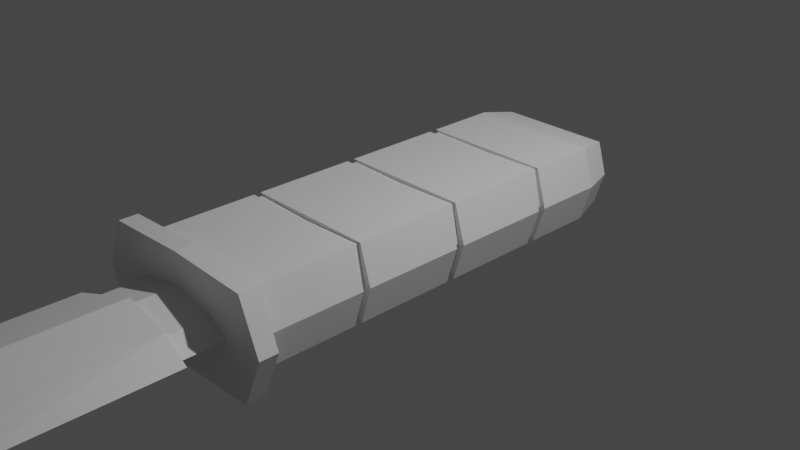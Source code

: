 # Source: playerknife.blend  (saved by Blender 3.4.6; exported with 4.5.12 LTS)
import bpy
from mathutils import Matrix  # noqa: F401  (used for matrix-valued properties, if any)

bpy.ops.wm.read_factory_settings(use_empty=True)
scene = bpy.context.scene
scene.name = 'Scene'

# ---- collections
col_collection = bpy.data.collections.new('Collection'); scene.collection.children.link(col_collection)

# ---- materials (node trees are filled in below, after node groups)
mat_material = bpy.data.materials.new('Material')
mat_material.alpha_threshold = 0.0
mat_material.use_transparent_shadow = False
mat_material.roughness = 0.5
mat_material.line_color = (0.0, 0.0, 0.0, 1.0)

# ---- material node trees
mat_material.use_nodes = True; mat_material.node_tree.nodes.clear()
_N = mat_material.node_tree.nodes; _L = mat_material.node_tree.links
n0 = _N.new('ShaderNodeOutputMaterial'); n0.name = 'Material Output'; n0.location = (300, 300)
n1 = _N.new('ShaderNodeBsdfPrincipled'); n1.name = 'Principled BSDF'; n1.location = (10, 300)
n1.distribution = 'GGX'
n1.subsurface_method = 'RANDOM_WALK_SKIN'
n1.inputs[3].default_value = 1.45
n1.inputs[27].default_value = (0.0, 0.0, 0.0, 1.0)
n1.inputs[28].default_value = 1.0
_L.new(n1.outputs[0], n0.inputs[0])
n0.is_active_output = True

# ---- world
world_world = bpy.data.worlds.new('World'); scene.world = world_world
world_world.use_nodes = True; world_world.node_tree.nodes.clear()
_N = world_world.node_tree.nodes; _L = world_world.node_tree.links
n0 = _N.new('ShaderNodeOutputWorld'); n0.name = 'World Output'; n0.location = (300, 300)
n1 = _N.new('ShaderNodeBackground'); n1.name = 'Background'; n1.location = (10, 300)
n1.inputs[0].default_value = (0.05088, 0.05088, 0.05088, 1.0)
_L.new(n1.outputs[0], n0.inputs[0])
n0.is_active_output = True
world_world.color = (0.05088, 0.05088, 0.05088)
world_world.use_sun_shadow = False
world_world.sun_shadow_jitter_overblur = 0.0

# ---- cameras
cam_camera = bpy.data.cameras.new('Camera')
cam_camera.clip_end = 100.0
cam_camera.ortho_scale = 7.314

# ---- lights
light_light = bpy.data.lights.new('Light', 'POINT')
light_light.transmission_factor = 0.0
light_light.energy = 1000.0
light_light.shadow_soft_size = 0.1
light_light.shadow_maximum_resolution = 0.006
light_light.use_absolute_resolution = True

# ---- meshes
me_cube = bpy.data.meshes.new('Cube')
me_cube.from_pydata([(1.0, -1.0, 1.0), (1.0, -1.0, -1.0), (-1.0, -1.0, 1.0), (-1.0, -1.0, -1.0), (-1.174, -1.0, 0.0), (1.174, -1.0, 0.0), (0.0, -1.0, 1.0), (0.0, -1.0, -1.0), (0.0, 1.0, 0.0), (1.0, 0.8454, 1.0), (0.8699, 1.0, 0.8454), (0.8699, 1.0, -0.8454), (1.0, 0.8454, -1.0), (-0.8699, 1.0, 0.8454), (-1.0, 0.8454, 1.0), (-1.0, 0.8454, -1.0), (-0.8699, 1.0, -0.8454), (1.017, 1.0, 0.0), (1.174, 0.8454, 0.0), (-1.174, 0.8454, 0.0), (-1.017, 1.0, 0.0), (0.0, 1.0, -0.8454), (0.0, 0.8454, -1.0), (0.0, 1.0, 0.8454), (0.0, 0.8454, 1.0), (-1.0, 0.5192, 1.0), (-1.0, 0.4808, 1.0), (1.0, 0.5192, -1.0), (1.0, 0.4808, -1.0), (-1.174, 0.4808, 0.0), (-1.174, 0.5192, 0.0), (-1.0, 0.4808, -1.0), (-1.0, 0.5192, -1.0), (1.0, 0.5192, 1.0), (1.0, 0.4808, 1.0), (1.174, 0.4808, 0.0), (1.174, 0.5192, 0.0), (0.0, 0.4808, -1.0), (0.0, 0.5192, -1.0), (0.0, 0.4808, 1.0), (0.0, 0.5192, 1.0), (-1.0, -0.01922, -1.0), (-1.0, 0.01922, -1.0), (1.0, -0.01922, 1.0), (1.0, 0.01922, 1.0), (-1.0, -0.01922, 1.0), (-1.0, 0.01922, 1.0), (1.0, -0.01922, -1.0), (1.0, 0.01922, -1.0), (1.174, 0.01922, 0.0), (1.174, -0.01922, 0.0), (-1.174, -0.01922, 0.0), (-1.174, 0.01922, 0.0), (0.0, 0.01922, -1.0), (0.0, -0.01922, -1.0), (0.0, 0.01922, 1.0), (0.0, -0.01922, 1.0), (-1.0, -0.4835, -1.0), (-1.0, -0.5165, -1.0), (1.0, -0.5165, 1.0), (1.0, -0.4835, 1.0), (1.174, -0.4835, 0.0), (1.174, -0.5165, 0.0), (0.0, -0.4835, -1.0), (0.0, -0.5165, -1.0), (0.0, -0.4835, 1.0), (0.0, -0.5165, 1.0), (-1.0, -0.5165, 1.0), (-1.0, -0.4835, 1.0), (1.0, -0.5165, -1.0), (1.0, -0.4835, -1.0), (-1.174, -0.4835, 0.0), (-1.174, -0.5165, 0.0), (-1.0, 0.4808, 1.0), (0.0, 0.4808, 1.0), (0.0, 0.5192, 1.0), (-1.0, 0.5192, 1.0), (0.0, 0.4808, 1.0), (1.0, 0.4808, 1.0), (1.0, 0.5192, 1.0), (0.0, 0.5192, 1.0), (0.0, -0.01922, 1.0), (1.0, -0.01922, 1.0), (1.0, 0.01922, 1.0), (-5.248e-05, 0.01922, 1.0), (-1.0, -0.01922, 1.0), (0.0, -0.01922, 1.0), (-5.248e-05, 0.01922, 1.0), (-1.0, 0.01922, 1.0), (0.0, -0.5165, 1.0), (1.0, -0.5165, 1.0), (1.0, -0.4835, 1.0), (0.0, -0.4835, 1.0), (-1.0, -0.5165, 1.0), (0.0, -0.5165, 1.0), (0.0, -0.4835, 1.0), (-1.0, -0.4835, 1.0), (-0.9527, 0.5192, 0.9437), (-0.9527, 0.4808, 0.9437), (0.9381, 0.5192, -0.9265), (0.9381, 0.4808, -0.9265), (0.0, 0.4808, -0.9039), (0.0, 0.5192, -0.9039), (0.9527, 0.5192, 0.9437), (0.9527, 0.4808, 0.9437), (1.078, 0.4808, 0.0), (1.078, 0.5192, 0.0), (-0.9381, 0.4808, -0.9265), (-0.9381, 0.5192, -0.9265), (-1.078, 0.4808, 0.0), (-1.078, 0.5192, 0.0), (0.9527, -0.01922, 0.9437), (0.9527, 0.01922, 0.9437), (0.0, 0.01922, -0.9039), (0.0, -0.01922, -0.9039), (-0.9381, -0.01922, -0.9265), (-0.9381, 0.01922, -0.9265), (-1.078, -0.01922, 0.0), (-1.078, 0.01922, 0.0), (1.078, 0.01922, 0.0), (1.078, -0.01922, 0.0), (0.9381, -0.01922, -0.9265), (0.9381, 0.01922, -0.9265), (-0.9527, -0.01922, 0.9437), (-0.9527, 0.01922, 0.9437), (-0.9527, -0.5165, 0.9437), (-0.9527, -0.4835, 0.9437), (-1.078, -0.4835, 0.0), (-1.078, -0.5165, 0.0), (-0.9381, -0.4835, -0.9265), (-0.9381, -0.5165, -0.9265), (0.9527, -0.5165, 0.9437), (0.9527, -0.4835, 0.9437), (0.0, -0.4835, -0.9039), (0.0, -0.5165, -0.9039), (1.078, -0.4835, 0.0), (1.078, -0.5165, 0.0), (0.9381, -0.5165, -0.9265), (0.9381, -0.4835, -0.9265), (0.0, 0.4808, 0.9039), (-0.6533, -1.084, 0.3325), (0.0, 0.5192, 0.9039), (-0.9414, -1.084, 0.0), (0.0, 0.4808, 0.9039), (0.0, 0.5192, 0.9039), (0.0, -0.01922, 0.9039), (0.0, 0.01922, 0.9039), (0.0, -0.01922, 0.9039), (0.0, 0.01922, 0.9039), (0.0, -0.5165, 0.9039), (0.0, -0.4835, 0.9039), (0.0, -0.5165, 0.9039), (0.0, -0.4835, 0.9039), (0.9414, -1.084, 0.0), (0.6533, -1.084, -0.3325), (0.0, -1.084, 0.5879), (0.0, -1.084, -0.5879), (-0.6533, -1.084, -0.3325), (0.6533, -1.084, 0.3325), (-1.55, -1.0, 0.0), (-1.242, -1.0, 1.288), (1.55, -1.0, 0.0), (1.242, -1.0, -1.288), (0.0, -1.0, 1.376), (0.0, -1.0, -1.376), (-1.242, -1.0, -1.288), (1.242, -1.0, 1.288), (1.242, -1.084, 1.288), (0.0, -1.084, 1.376), (-1.242, -1.084, 1.288), (-1.55, -1.084, 0.0), (1.55, -1.084, 0.0), (1.242, -1.084, -1.288), (-1.242, -1.084, -1.288), (0.0, -1.084, -1.376), (1.0, -1.084, 1.0), (1.174, -1.084, 0.0), (1.0, -1.084, -1.0), (-1.174, -1.084, 0.0), (-1.0, -1.084, 1.0), (0.0, -1.084, 1.0), (-1.0, -1.084, -1.0), (0.0, -1.084, -1.0), (-0.2593, -4.149, 0.0), (-0.6533, -1.342, 0.3325), (0.0, -1.275, 0.5879), (-0.9414, -1.375, 0.0), (0.0, -1.275, -0.5879), (-0.6533, -1.342, -0.3325), (0.6533, -1.275, -0.3325), (0.6533, -1.275, 0.3325), (0.9414, -1.275, 0.0), (1.094, -3.566, 0.0), (-1.091, -3.31, 0.0), (0.0003808, -3.549, -0.7375), (0.001823, -1.275, 0.7375), (0.001823, -1.275, -0.7375), (-0.7379, -1.342, -0.4558), (0.6863, -1.275, -0.4547), (-0.7379, -1.342, 0.4558), (-1.091, -1.375, 0.0), (0.6863, -1.275, 0.4547), (1.091, -1.275, 0.0), (0.00038, -3.55, 0.7375), (-0.7384, -2.151, -0.4555), (0.7395, -3.707, -0.2116), (0.7395, -3.707, 0.2116), (0.3763, -3.959, 0.0), (-0.7391, -3.415, 0.455), (-0.7384, -2.151, 0.4555), (-0.7391, -3.415, -0.455), (-1.091, -2.175, 0.0), (0.7395, -2.104, 0.2959), (1.091, -2.104, 0.0), (0.001298, -2.104, 0.7375), (0.001298, -2.104, -0.7375), (0.7395, -2.104, -0.2959)], [], [(56, 45, 68, 65), (4, 3, 165, 159), (20, 13, 23, 8), (54, 47, 70, 63), (69, 62, 5, 1), (4, 2, 67, 72), (28, 35, 49, 48), (47, 50, 61, 70), (175, 176, 171, 167), (7, 1, 162, 164), (62, 59, 0, 5), (43, 56, 65, 60), (41, 54, 63, 57), (181, 178, 170, 173), (50, 43, 60, 61), (9, 24, 40, 33), (15, 22, 38, 32), (31, 37, 53, 42), (12, 18, 36, 27), (18, 9, 33, 36), (22, 12, 27, 38), (39, 26, 46, 55), (24, 14, 25, 40), (52, 46, 26, 29), (21, 8, 17, 11), (58, 64, 7, 3), (16, 20, 8, 21), (8, 23, 10, 17), (32, 30, 19, 15), (30, 25, 14, 19), (71, 68, 45, 51), (57, 71, 51, 41), (35, 34, 44, 49), (42, 52, 29, 31), (37, 28, 48, 53), (34, 39, 55, 44), (64, 69, 1, 7), (22, 15, 16, 21), (18, 12, 11, 17), (20, 16, 15, 19), (24, 9, 10, 23), (9, 18, 17, 10), (13, 20, 19, 14), (12, 22, 21, 11), (14, 24, 23, 13), (48, 49, 119, 122), (50, 47, 121, 120), (58, 72, 128, 130), (83, 84, 146, 112), (66, 67, 2, 6), (32, 38, 102, 108), (41, 51, 117, 115), (71, 57, 129, 127), (81, 82, 111, 145), (95, 96, 126, 152), (59, 66, 6, 0), (52, 42, 116, 118), (72, 67, 125, 128), (37, 31, 107, 101), (27, 36, 106, 99), (93, 94, 151, 125), (3, 4, 72, 58), (42, 53, 113, 116), (39, 74, 73, 26), (25, 76, 75, 40), (6, 2, 160, 163), (68, 71, 127, 126), (34, 78, 77, 39), (40, 80, 79, 33), (188, 186, 142, 157), (35, 28, 100, 105), (43, 82, 81, 56), (55, 84, 83, 44), (56, 86, 85, 45), (46, 88, 87, 55), (36, 33, 103, 106), (59, 90, 89, 66), (65, 92, 91, 60), (54, 41, 115, 114), (66, 94, 93, 67), (68, 96, 95, 65), (100, 101, 102, 99), (104, 105, 106, 103), (105, 100, 99, 106), (101, 107, 108, 102), (110, 108, 107, 109), (97, 110, 109, 98), (114, 115, 116, 113), (118, 116, 115, 117), (120, 121, 122, 119), (111, 120, 119, 112), (121, 114, 113, 122), (124, 118, 117, 123), (126, 127, 128, 125), (127, 129, 130, 128), (134, 130, 129, 133), (136, 137, 138, 135), (131, 136, 135, 132), (137, 134, 133, 138), (98, 139, 141, 97), (143, 104, 103, 144), (145, 111, 112, 146), (123, 147, 148, 124), (149, 131, 132, 150), (125, 151, 152, 126), (30, 32, 108, 110), (43, 50, 120, 111), (31, 29, 109, 107), (49, 44, 112, 119), (25, 30, 110, 97), (47, 54, 114, 121), (29, 26, 98, 109), (85, 86, 147, 123), (64, 58, 130, 134), (53, 48, 122, 113), (57, 63, 133, 129), (87, 88, 124, 148), (73, 74, 139, 98), (46, 52, 118, 124), (182, 181, 173, 174), (189, 191, 202, 198), (62, 69, 137, 136), (51, 45, 123, 117), (75, 76, 97, 141), (177, 182, 174, 172), (70, 61, 135, 138), (59, 62, 136, 131), (61, 60, 132, 135), (89, 90, 131, 149), (28, 37, 101, 100), (69, 64, 134, 137), (63, 70, 138, 133), (91, 92, 150, 132), (38, 27, 99, 102), (77, 78, 104, 143), (34, 35, 105, 104), (79, 80, 144, 103), (207, 206, 183), (1, 5, 161, 162), (164, 162, 172, 174), (161, 166, 167, 171), (166, 163, 168, 167), (160, 159, 170, 169), (162, 161, 171, 172), (159, 165, 173, 170), (165, 164, 174, 173), (163, 160, 169, 168), (178, 179, 169, 170), (5, 0, 166, 161), (176, 177, 172, 171), (0, 6, 163, 166), (2, 4, 159, 160), (179, 180, 168, 169), (180, 175, 167, 168), (3, 7, 164, 165), (158, 153, 176, 175), (153, 154, 177, 176), (142, 140, 179, 178), (140, 155, 180, 179), (157, 142, 178, 181), (154, 156, 182, 177), (155, 158, 175, 180), (156, 157, 181, 182), (204, 194, 210), (209, 203, 214), (190, 185, 195, 201), (187, 188, 157, 156), (203, 206, 212, 214), (185, 190, 158, 155), (189, 187, 156, 154), (187, 189, 198, 196), (153, 191, 189, 154), (186, 188, 197, 200), (142, 186, 184, 140), (158, 190, 191, 153), (140, 184, 185, 155), (212, 206, 192, 213), (206, 207, 192), (208, 183, 203), (192, 207, 205), (216, 215, 196, 198), (214, 212, 201, 195), (215, 204, 197, 196), (204, 211, 200), (188, 187, 196, 197), (184, 186, 200, 199), (191, 190, 201, 202), (185, 184, 199, 195), (209, 200, 211), (183, 210, 194), (193, 183, 208), (183, 206, 203), (183, 194, 205), (205, 207, 183), (213, 192, 205, 216), (209, 208, 203), (211, 193, 208, 209), (194, 215, 216, 205), (202, 213, 216, 198), (200, 209, 199), (201, 212, 213, 202), (199, 209, 214, 195), (210, 193, 211, 204), (194, 204, 215), (193, 210, 183), (204, 200, 197)])
_uv = me_cube.uv_layers.new(name='UVMap')
_uv.uv.foreach_set('vector', [0.75, 0.6274, 0.875, 0.6274, 0.875, 0.6854, 0.75, 0.6854, 0.5, 0.0, 0.375, 0.0, 0.375, 0.0, 0.5, 0.0, 0.5, 0.2667, 0.6057, 0.2687, 0.6057, 0.375, 0.5, 0.375, 0.25, 0.6274, 0.375, 0.6274, 0.375, 0.6854, 0.25, 0.6854, 0.375, 0.6896, 0.5, 0.6896, 0.5, 0.75, 0.375, 0.75, 0.5, 0.0, 0.625, 0.0, 0.625, 0.06044, 0.5, 0.06044, 0.375, 0.5649, 0.5, 0.5649, 0.5, 0.6226, 0.375, 0.6226, 0.375, 0.6274, 0.5, 0.6274, 0.5, 0.6854, 0.375, 0.6854, 0.625, 0.75, 0.5, 0.75, 0.5, 0.75, 0.625, 0.75, 0.25, 0.75, 0.375, 0.75, 0.375, 0.75, 0.25, 0.75, 0.5, 0.6896, 0.625, 0.6896, 0.625, 0.75, 0.5, 0.75, 0.625, 0.6274, 0.75, 0.6274, 0.75, 0.6854, 0.625, 0.6854, 0.125, 0.6274, 0.25, 0.6274, 0.25, 0.6854, 0.125, 0.6854, 0.375, 1.0, 0.5, 1.0, 0.5, 1.0, 0.375, 1.0, 0.5, 0.6274, 0.625, 0.6274, 0.625, 0.6854, 0.5, 0.6854, 0.625, 0.5193, 0.75, 0.5193, 0.75, 0.5601, 0.625, 0.5601, 0.125, 0.5193, 0.25, 0.5193, 0.25, 0.5601, 0.125, 0.5601, 0.125, 0.5649, 0.25, 0.5649, 0.25, 0.6226, 0.125, 0.6226, 0.375, 0.5193, 0.5, 0.5193, 0.5, 0.5601, 0.375, 0.5601, 0.5, 0.5193, 0.625, 0.5193, 0.625, 0.5601, 0.5, 0.5601, 0.25, 0.5193, 0.375, 0.5193, 0.375, 0.5601, 0.25, 0.5601, 0.75, 0.5649, 0.875, 0.5649, 0.875, 0.6226, 0.75, 0.6226, 0.75, 0.5193, 0.875, 0.5193, 0.875, 0.5601, 0.75, 0.5601, 0.5, 0.1274, 0.625, 0.1274, 0.625, 0.1851, 0.5, 0.1851, 0.3943, 0.375, 0.5, 0.375, 0.5, 0.4833, 0.3943, 0.4813, 0.125, 0.6896, 0.25, 0.6896, 0.25, 0.75, 0.125, 0.75, 0.3943, 0.2687, 0.5, 0.2667, 0.5, 0.375, 0.3943, 0.375, 0.5, 0.375, 0.6057, 0.375, 0.6057, 0.4813, 0.5, 0.4833, 0.375, 0.1899, 0.5, 0.1899, 0.5, 0.2307, 0.375, 0.2307, 0.5, 0.1899, 0.625, 0.1899, 0.625, 0.2307, 0.5, 0.2307, 0.5, 0.06456, 0.625, 0.06456, 0.625, 0.1226, 0.5, 0.1226, 0.375, 0.06456, 0.5, 0.06456, 0.5, 0.1226, 0.375, 0.1226, 0.5, 0.5649, 0.625, 0.5649, 0.625, 0.6226, 0.5, 0.6226, 0.375, 0.1274, 0.5, 0.1274, 0.5, 0.1851, 0.375, 0.1851, 0.25, 0.5649, 0.375, 0.5649, 0.375, 0.6226, 0.25, 0.6226, 0.625, 0.5649, 0.75, 0.5649, 0.75, 0.6226, 0.625, 0.6226, 0.25, 0.6896, 0.375, 0.6896, 0.375, 0.75, 0.25, 0.75, 0.25, 0.5193, 0.125, 0.5193, 0.1413, 0.5, 0.25, 0.5, 0.5, 0.5193, 0.375, 0.5193, 0.3943, 0.4813, 0.5, 0.4833, 0.5, 0.2667, 0.3943, 0.2687, 0.375, 0.2307, 0.5, 0.2307, 0.625, 0.375, 0.625, 0.5, 0.6057, 0.4813, 0.6057, 0.375, 0.625, 0.5193, 0.5, 0.5193, 0.5, 0.4833, 0.6057, 0.4813, 0.6057, 0.2687, 0.5, 0.2667, 0.5, 0.2307, 0.625, 0.2307, 0.375, 0.5193, 0.25, 0.5193, 0.25, 0.5, 0.3587, 0.5, 0.625, 0.25, 0.625, 0.375, 0.6057, 0.375, 0.6057, 0.2687, 0.375, 0.6226, 0.5, 0.6226, 0.5, 0.6226, 0.375, 0.6226, 0.5, 0.6274, 0.375, 0.6274, 0.375, 0.6274, 0.5, 0.6274, 0.375, 0.06044, 0.5, 0.06044, 0.5, 0.06044, 0.375, 0.06044, 0.625, 0.6226, 0.75, 0.6226, 0.75, 0.6226, 0.625, 0.6226, 0.75, 0.6896, 0.875, 0.6896, 0.875, 0.75, 0.75, 0.75, 0.125, 0.5601, 0.25, 0.5601, 0.25, 0.5601, 0.125, 0.5601, 0.375, 0.1226, 0.5, 0.1226, 0.5, 0.1226, 0.375, 0.1226, 0.5, 0.06456, 0.375, 0.06456, 0.375, 0.06456, 0.5, 0.06456, 0.75, 0.6274, 0.625, 0.6274, 0.625, 0.6274, 0.75, 0.6274, 0.75, 0.6854, 0.875, 0.6854, 0.875, 0.6854, 0.75, 0.6854, 0.625, 0.6896, 0.75, 0.6896, 0.75, 0.75, 0.625, 0.75, 0.5, 0.1274, 0.375, 0.1274, 0.375, 0.1274, 0.5, 0.1274, 0.5, 0.06044, 0.625, 0.06044, 0.625, 0.06044, 0.5, 0.06044, 0.25, 0.5649, 0.125, 0.5649, 0.125, 0.5649, 0.25, 0.5649, 0.375, 0.5601, 0.5, 0.5601, 0.5, 0.5601, 0.375, 0.5601, 0.875, 0.6896, 0.75, 0.6896, 0.75, 0.6896, 0.875, 0.6896, 0.375, 0.0, 0.5, 0.0, 0.5, 0.06044, 0.375, 0.06044, 0.125, 0.6226, 0.25, 0.6226, 0.25, 0.6226, 0.125, 0.6226, 0.75, 0.5649, 0.75, 0.5649, 0.875, 0.5649, 0.875, 0.5649, 0.875, 0.5601, 0.875, 0.5601, 0.75, 0.5601, 0.75, 0.5601, 0.75, 0.75, 0.875, 0.75, 0.875, 0.75, 0.75, 0.75, 0.625, 0.06456, 0.5, 0.06456, 0.5, 0.06456, 0.625, 0.06456, 0.625, 0.5649, 0.625, 0.5649, 0.75, 0.5649, 0.75, 0.5649, 0.75, 0.5601, 0.75, 0.5601, 0.625, 0.5601, 0.625, 0.5601, 0.4265, 0.9515, 0.5, 0.9554, 0.5, 0.9554, 0.4265, 0.9515, 0.5, 0.5649, 0.375, 0.5649, 0.375, 0.5649, 0.5, 0.5649, 0.625, 0.6274, 0.625, 0.6274, 0.75, 0.6274, 0.75, 0.6274, 0.75, 0.6226, 0.75, 0.6226, 0.625, 0.6226, 0.625, 0.6226, 0.75, 0.6274, 0.75, 0.6274, 0.875, 0.6274, 0.875, 0.6274, 0.875, 0.6226, 0.875, 0.6226, 0.75, 0.6226, 0.75, 0.6226, 0.5, 0.5601, 0.625, 0.5601, 0.625, 0.5601, 0.5, 0.5601, 0.625, 0.6896, 0.625, 0.6896, 0.75, 0.6896, 0.75, 0.6896, 0.75, 0.6854, 0.75, 0.6854, 0.625, 0.6854, 0.625, 0.6854, 0.25, 0.6274, 0.125, 0.6274, 0.125, 0.6274, 0.25, 0.6274, 0.75, 0.6896, 0.75, 0.6896, 0.875, 0.6896, 0.875, 0.6896, 0.875, 0.6854, 0.875, 0.6854, 0.75, 0.6854, 0.75, 0.6854, 0.375, 0.5649, 0.25, 0.5649, 0.25, 0.5601, 0.375, 0.5601, 0.625, 0.5649, 0.5, 0.5649, 0.5, 0.5601, 0.625, 0.5601, 0.5, 0.5649, 0.375, 0.5649, 0.375, 0.5601, 0.5, 0.5601, 0.25, 0.5649, 0.125, 0.5649, 0.125, 0.5601, 0.25, 0.5601, 0.5, 0.1899, 0.375, 0.1899, 0.375, 0.1851, 0.5, 0.1851, 0.625, 0.1899, 0.5, 0.1899, 0.5, 0.1851, 0.625, 0.1851, 0.25, 0.6274, 0.125, 0.6274, 0.125, 0.6226, 0.25, 0.6226, 0.5, 0.1274, 0.375, 0.1274, 0.375, 0.1226, 0.5, 0.1226, 0.5, 0.6274, 0.375, 0.6274, 0.375, 0.6226, 0.5, 0.6226, 0.625, 0.6274, 0.5, 0.6274, 0.5, 0.6226, 0.625, 0.6226, 0.375, 0.6274, 0.25, 0.6274, 0.25, 0.6226, 0.375, 0.6226, 0.625, 0.1274, 0.5, 0.1274, 0.5, 0.1226, 0.625, 0.1226, 0.625, 0.06456, 0.5, 0.06456, 0.5, 0.06044, 0.625, 0.06044, 0.5, 0.06456, 0.375, 0.06456, 0.375, 0.06044, 0.5, 0.06044, 0.25, 0.6896, 0.125, 0.6896, 0.125, 0.6854, 0.25, 0.6854, 0.5, 0.6896, 0.375, 0.6896, 0.375, 0.6854, 0.5, 0.6854, 0.625, 0.6896, 0.5, 0.6896, 0.5, 0.6854, 0.625, 0.6854, 0.375, 0.6896, 0.25, 0.6896, 0.25, 0.6854, 0.375, 0.6854, 0.875, 0.5649, 0.75, 0.5649, 0.75, 0.5601, 0.875, 0.5601, 0.75, 0.5649, 0.625, 0.5649, 0.625, 0.5601, 0.75, 0.5601, 0.75, 0.6274, 0.625, 0.6274, 0.625, 0.6226, 0.75, 0.6226, 0.875, 0.6274, 0.75, 0.6274, 0.75, 0.6226, 0.875, 0.6226, 0.75, 0.6896, 0.625, 0.6896, 0.625, 0.6854, 0.75, 0.6854, 0.875, 0.6896, 0.75, 0.6896, 0.75, 0.6854, 0.875, 0.6854, 0.5, 0.1899, 0.375, 0.1899, 0.375, 0.1899, 0.5, 0.1899, 0.625, 0.6274, 0.5, 0.6274, 0.5, 0.6274, 0.625, 0.6274, 0.375, 0.1851, 0.5, 0.1851, 0.5, 0.1851, 0.375, 0.1851, 0.5, 0.6226, 0.625, 0.6226, 0.625, 0.6226, 0.5, 0.6226, 0.625, 0.1899, 0.5, 0.1899, 0.5, 0.1899, 0.625, 0.1899, 0.375, 0.6274, 0.25, 0.6274, 0.25, 0.6274, 0.375, 0.6274, 0.5, 0.1851, 0.625, 0.1851, 0.625, 0.1851, 0.5, 0.1851, 0.875, 0.6274, 0.75, 0.6274, 0.75, 0.6274, 0.875, 0.6274, 0.25, 0.6896, 0.125, 0.6896, 0.125, 0.6896, 0.25, 0.6896, 0.25, 0.6226, 0.375, 0.6226, 0.375, 0.6226, 0.25, 0.6226, 0.125, 0.6854, 0.25, 0.6854, 0.25, 0.6854, 0.125, 0.6854, 0.75, 0.6226, 0.875, 0.6226, 0.875, 0.6226, 0.75, 0.6226, 0.875, 0.5649, 0.75, 0.5649, 0.75, 0.5649, 0.875, 0.5649, 0.625, 0.1274, 0.5, 0.1274, 0.5, 0.1274, 0.625, 0.1274, 0.375, 0.875, 0.375, 1.0, 0.375, 1.0, 0.375, 0.875, 0.4265, 0.7985, 0.5, 0.7946, 0.5, 0.7946, 0.4265, 0.7985, 0.5, 0.6896, 0.375, 0.6896, 0.375, 0.6896, 0.5, 0.6896, 0.5, 0.1226, 0.625, 0.1226, 0.625, 0.1226, 0.5, 0.1226, 0.75, 0.5601, 0.875, 0.5601, 0.875, 0.5601, 0.75, 0.5601, 0.375, 0.75, 0.375, 0.875, 0.375, 0.875, 0.375, 0.75, 0.375, 0.6854, 0.5, 0.6854, 0.5, 0.6854, 0.375, 0.6854, 0.625, 0.6896, 0.5, 0.6896, 0.5, 0.6896, 0.625, 0.6896, 0.5, 0.6854, 0.625, 0.6854, 0.625, 0.6854, 0.5, 0.6854, 0.75, 0.6896, 0.625, 0.6896, 0.625, 0.6896, 0.75, 0.6896, 0.375, 0.5649, 0.25, 0.5649, 0.25, 0.5649, 0.375, 0.5649, 0.375, 0.6896, 0.25, 0.6896, 0.25, 0.6896, 0.375, 0.6896, 0.25, 0.6854, 0.375, 0.6854, 0.375, 0.6854, 0.25, 0.6854, 0.625, 0.6854, 0.75, 0.6854, 0.75, 0.6854, 0.625, 0.6854, 0.25, 0.5601, 0.375, 0.5601, 0.375, 0.5601, 0.25, 0.5601, 0.75, 0.5649, 0.625, 0.5649, 0.625, 0.5649, 0.75, 0.5649, 0.625, 0.5649, 0.5, 0.5649, 0.5, 0.5649, 0.625, 0.5649, 0.625, 0.5601, 0.75, 0.5601, 0.75, 0.5601, 0.625, 0.5601, 0.5391, 0.7967, 0.5735, 0.7985, 0.5735, 0.7985, 0.375, 0.75, 0.5, 0.75, 0.5, 0.75, 0.375, 0.75, 0.25, 0.75, 0.375, 0.75, 0.375, 0.75, 0.25, 0.75, 0.5, 0.75, 0.625, 0.75, 0.625, 0.75, 0.5, 0.75, 0.625, 0.75, 0.75, 0.75, 0.75, 0.75, 0.625, 0.75, 0.625, 0.0, 0.5, 0.0, 0.5, 0.0, 0.625, 0.0, 0.375, 0.75, 0.5, 0.75, 0.5, 0.75, 0.375, 0.75, 0.5, 0.0, 0.375, 0.0, 0.375, 0.0, 0.5, 0.0, 0.125, 0.75, 0.25, 0.75, 0.25, 0.75, 0.125, 0.75, 0.75, 0.75, 0.875, 0.75, 0.875, 0.75, 0.75, 0.75, 0.5, 1.0, 0.625, 1.0, 0.625, 1.0, 0.5, 1.0, 0.5, 0.75, 0.625, 0.75, 0.625, 0.75, 0.5, 0.75, 0.5, 0.75, 0.375, 0.75, 0.375, 0.75, 0.5, 0.75, 0.625, 0.75, 0.75, 0.75, 0.75, 0.75, 0.625, 0.75, 0.625, 0.0, 0.5, 0.0, 0.5, 0.0, 0.625, 0.0, 0.625, 1.0, 0.625, 0.875, 0.625, 0.875, 0.625, 1.0, 0.625, 0.875, 0.625, 0.75, 0.625, 0.75, 0.625, 0.875, 0.125, 0.75, 0.25, 0.75, 0.25, 0.75, 0.125, 0.75, 0.5735, 0.7985, 0.5, 0.7946, 0.5, 0.75, 0.625, 0.75, 0.5, 0.7946, 0.4265, 0.7985, 0.375, 0.75, 0.5, 0.75, 0.5, 0.9554, 0.5735, 0.9515, 0.625, 1.0, 0.5, 1.0, 0.5735, 0.9515, 0.5735, 0.875, 0.625, 0.875, 0.625, 1.0, 0.4265, 0.9515, 0.5, 0.9554, 0.5, 1.0, 0.375, 1.0, 0.4265, 0.7985, 0.4265, 0.875, 0.375, 0.875, 0.375, 0.75, 0.5735, 0.875, 0.5735, 0.7985, 0.625, 0.75, 0.625, 0.875, 0.4265, 0.875, 0.4265, 0.9515, 0.375, 1.0, 0.375, 0.875, 0.4265, 0.95, 0.4265, 0.875, 0.4265, 0.9515, 0.5735, 0.9471, 0.5735, 0.875, 0.5735, 0.875, 0.5735, 0.7985, 0.5735, 0.875, 0.5735, 0.875, 0.5735, 0.7985, 0.4265, 0.875, 0.4265, 0.9515, 0.4265, 0.9515, 0.4265, 0.875, 0.5735, 0.875, 0.5735, 0.7985, 0.5735, 0.7985, 0.5735, 0.875, 0.5735, 0.875, 0.5735, 0.7985, 0.5735, 0.7985, 0.5735, 0.875, 0.4265, 0.7985, 0.4265, 0.875, 0.4265, 0.875, 0.4265, 0.7985, 0.4265, 0.875, 0.4265, 0.7985, 0.4265, 0.7985, 0.4265, 0.875, 0.5, 0.7946, 0.5, 0.7946, 0.4265, 0.7985, 0.4265, 0.7985, 0.5, 0.9554, 0.4265, 0.9515, 0.4265, 0.9515, 0.5, 0.9554, 0.5, 0.9554, 0.5, 0.9554, 0.5735, 0.9515, 0.5735, 0.9515, 0.5735, 0.7985, 0.5735, 0.7985, 0.5, 0.7946, 0.5, 0.7946, 0.5735, 0.9515, 0.5735, 0.9515, 0.5735, 0.875, 0.5735, 0.875, 0.5735, 0.7985, 0.5735, 0.7985, 0.5, 0.7946, 0.5, 0.7946, 0.5735, 0.7985, 0.5391, 0.7967, 0.5, 0.7946, 0.5735, 0.9515, 0.5735, 0.875, 0.5735, 0.875, 0.5, 0.7946, 0.4609, 0.7967, 0.4265, 0.7985, 0.4265, 0.7985, 0.4265, 0.875, 0.4265, 0.875, 0.4265, 0.7985, 0.5735, 0.875, 0.5735, 0.7985, 0.5735, 0.7985, 0.5735, 0.875, 0.4265, 0.875, 0.4265, 0.9515, 0.4265, 0.9515, 0.4265, 0.875, 0.4265, 0.9515, 0.5, 0.9554, 0.5, 0.9554, 0.4265, 0.9515, 0.4265, 0.875, 0.4265, 0.875, 0.4265, 0.9515, 0.5735, 0.9515, 0.5, 0.9554, 0.5, 0.9554, 0.5735, 0.9515, 0.5, 0.7946, 0.5735, 0.7985, 0.5735, 0.7985, 0.5, 0.7946, 0.5735, 0.875, 0.5735, 0.9515, 0.5735, 0.9515, 0.5735, 0.875, 0.5735, 0.9515, 0.5, 0.9554, 0.5, 0.9554, 0.4265, 0.9515, 0.4265, 0.9515, 0.4265, 0.875, 0.5, 0.9554, 0.5735, 0.9515, 0.5735, 0.9515, 0.5735, 0.7985, 0.5735, 0.7985, 0.5735, 0.875, 0.4265, 0.875, 0.4265, 0.875, 0.4265, 0.7985, 0.4265, 0.7985, 0.4609, 0.7967, 0.4265, 0.7985, 0.5, 0.7946, 0.5, 0.7946, 0.4265, 0.7985, 0.4265, 0.7985, 0.5735, 0.9515, 0.5735, 0.9515, 0.5735, 0.875, 0.5, 0.9554, 0.5, 0.9554, 0.5735, 0.9515, 0.5735, 0.9515, 0.4265, 0.875, 0.4265, 0.875, 0.4265, 0.7985, 0.4265, 0.7985, 0.5, 0.7946, 0.5, 0.7946, 0.4265, 0.7985, 0.4265, 0.7985, 0.5, 0.9554, 0.5735, 0.9515, 0.5735, 0.9515, 0.5735, 0.7985, 0.5735, 0.7985, 0.5, 0.7946, 0.5, 0.7946, 0.5735, 0.9515, 0.5735, 0.9471, 0.5735, 0.875, 0.5735, 0.875, 0.4265, 0.9515, 0.5, 0.9554, 0.5, 0.9554, 0.4265, 0.9515, 0.4265, 0.875, 0.4265, 0.95, 0.4265, 0.875, 0.5, 0.9554, 0.4265, 0.9515, 0.4265, 0.9515, 0.4265, 0.9515, 0.5, 0.9554, 0.4265, 0.9515])
me_cube.materials.append(mat_material)
me_cube.use_mirror_vertex_groups = False
me_cube.update()

# ---- objects
ob_cube = bpy.data.objects.new('Cube', me_cube)
ob_light = bpy.data.objects.new('Light', light_light)
ob_camera = bpy.data.objects.new('Camera', cam_camera)

# ---- transforms, parenting, visibility, modifiers, constraints
ob_cube.location = (0.0, 0.0, 0.0)
ob_cube.scale = (0.7329, 2.41, 0.4172)
ob_cube.lock_rotations_4d = False
ob_cube.empty_display_type = 'ARROWS'
ob_cube.lineart.crease_threshold = 0.0
ob_light.location = (4.076, 1.005, 5.904)
ob_light.rotation_euler = (0.6503, 0.05522, 1.866)
ob_light.lock_rotations_4d = False
ob_light.empty_display_type = 'ARROWS'
ob_light.color = (0.0, 0.0, 0.0, 0.0)
ob_light.lineart.crease_threshold = 0.0
ob_camera.location = (7.359, -6.926, 4.958)
ob_camera.rotation_euler = (1.109, 0.0, 0.8149)
ob_camera.lock_rotations_4d = False
ob_camera.empty_display_type = 'ARROWS'
ob_camera.color = (0.0, 0.0, 0.0, 0.0)
ob_camera.display_type = 'WIRE'
ob_camera.lineart.crease_threshold = 0.0

# ---- collection membership
col_collection.objects.link(ob_cube)
col_collection.objects.link(ob_light)
col_collection.objects.link(ob_camera)

# ---- scene / render settings (as saved in the file)
scene.camera = ob_camera
scene.frame_start = 1; scene.frame_end = 250; scene.frame_set(243)
scene.render.engine = 'BLENDER_EEVEE_NEXT'
scene.cycles.sampling_pattern = 'TABULATED_SOBOL'
scene.cycles.use_light_tree = False
scene.view_settings.view_transform = 'Filmic'
bpy.context.view_layer.update()
